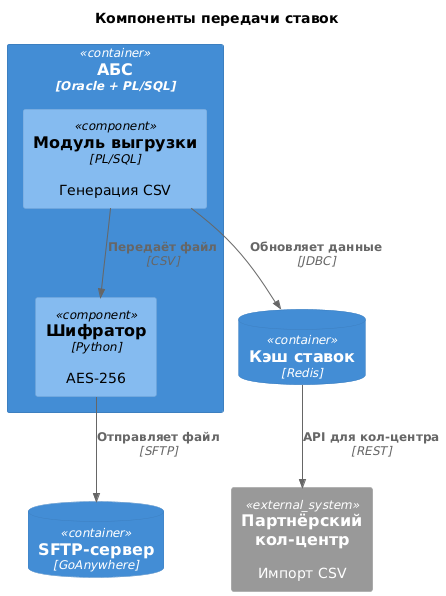

The diagram above was rendered by PlantUML. Its source (embedded in the PNG):
@startuml
!include <C4/C4_Component>

title Компоненты передачи ставок

Container(абс, "АБС", "Oracle + PL/SQL") {
  Component(выгрузка, "Модуль выгрузки", "PL/SQL", "Генерация CSV")
  Component(шифратор, "Шифратор", "Python", "AES-256")
}

ContainerDb(sftp, "SFTP-сервер", "GoAnywhere")
ContainerDb(redis, "Кэш ставок", "Redis")

System_Ext(партнёр, "Партнёрский кол-центр", "Импорт CSV")

Rel(выгрузка, шифратор, "Передаёт файл", "CSV")
Rel(шифратор, sftp, "Отправляет файл", "SFTP")
Rel(выгрузка, redis, "Обновляет данные", "JDBC")
Rel(redis, партнёр, "API для кол-центра", "REST")
@enduml